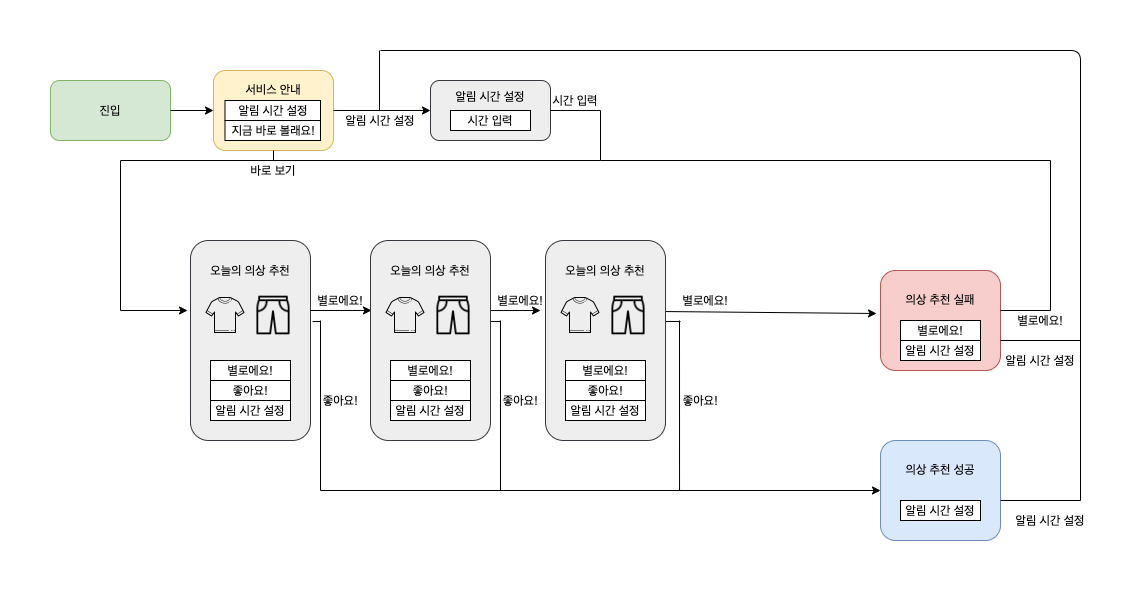

The diagram above was exported from draw.io. Its source (the exported page's mxGraphModel, read from the mxfile embedded in the PNG):
<mxGraphModel dx="2835" dy="638" grid="1" gridSize="10" guides="1" tooltips="1" connect="1" arrows="1" fold="1" page="1" pageScale="1" pageWidth="1169" pageHeight="827" math="0" shadow="0">
  <root>
    <mxCell id="0" />
    <mxCell id="1" parent="0" />
    <mxCell id="299MwkTSN0YMKUzkyiMf-1" value="진입" style="rounded=1;whiteSpace=wrap;html=1;fillColor=#d5e8d4;strokeColor=#82b366;" vertex="1" parent="1">
      <mxGeometry x="-30" y="110" width="120" height="60" as="geometry" />
    </mxCell>
    <mxCell id="299MwkTSN0YMKUzkyiMf-2" value="서비스 안내&lt;br&gt;&lt;br&gt;&lt;br&gt;&lt;br&gt;" style="rounded=1;whiteSpace=wrap;html=1;fillColor=#fff2cc;strokeColor=#d6b656;" vertex="1" parent="1">
      <mxGeometry x="133" y="100" width="120" height="80" as="geometry" />
    </mxCell>
    <mxCell id="299MwkTSN0YMKUzkyiMf-3" value="알림 시간 설정&lt;br&gt;&lt;br&gt;&lt;br&gt;" style="rounded=1;whiteSpace=wrap;html=1;fillColor=#eeeeee;strokeColor=#36393d;" vertex="1" parent="1">
      <mxGeometry x="350" y="110" width="120" height="60" as="geometry" />
    </mxCell>
    <mxCell id="299MwkTSN0YMKUzkyiMf-5" value="알림 시간 설정" style="rounded=0;whiteSpace=wrap;html=1;" vertex="1" parent="1">
      <mxGeometry x="144.5" y="130" width="95.5" height="20" as="geometry" />
    </mxCell>
    <mxCell id="299MwkTSN0YMKUzkyiMf-8" value="시간 입력" style="rounded=0;whiteSpace=wrap;html=1;" vertex="1" parent="1">
      <mxGeometry x="370" y="140" width="80" height="20" as="geometry" />
    </mxCell>
    <mxCell id="299MwkTSN0YMKUzkyiMf-9" value="" style="endArrow=classic;html=1;exitX=1;exitY=0.5;exitDx=0;exitDy=0;entryX=0;entryY=0.5;entryDx=0;entryDy=0;" edge="1" parent="1" source="299MwkTSN0YMKUzkyiMf-1" target="299MwkTSN0YMKUzkyiMf-2">
      <mxGeometry width="50" height="50" relative="1" as="geometry">
        <mxPoint x="460" y="290" as="sourcePoint" />
        <mxPoint x="510" y="240" as="targetPoint" />
      </mxGeometry>
    </mxCell>
    <mxCell id="299MwkTSN0YMKUzkyiMf-10" value="" style="endArrow=classic;html=1;exitX=1;exitY=0.5;exitDx=0;exitDy=0;entryX=0;entryY=0.5;entryDx=0;entryDy=0;" edge="1" parent="1" source="299MwkTSN0YMKUzkyiMf-2" target="299MwkTSN0YMKUzkyiMf-3">
      <mxGeometry width="50" height="50" relative="1" as="geometry">
        <mxPoint x="460" y="290" as="sourcePoint" />
        <mxPoint x="510" y="240" as="targetPoint" />
      </mxGeometry>
    </mxCell>
    <mxCell id="299MwkTSN0YMKUzkyiMf-13" value="오늘의 의상 추천&lt;br&gt;&lt;br&gt;&lt;br&gt;&lt;br&gt;&lt;br&gt;&lt;br&gt;&lt;br&gt;&lt;br&gt;&lt;br&gt;&lt;br&gt;&lt;br&gt;" style="rounded=1;whiteSpace=wrap;html=1;fillColor=#eeeeee;strokeColor=#36393d;" vertex="1" parent="1">
      <mxGeometry x="110" y="270" width="120" height="200" as="geometry" />
    </mxCell>
    <mxCell id="299MwkTSN0YMKUzkyiMf-14" value="별로에요!" style="rounded=0;whiteSpace=wrap;html=1;" vertex="1" parent="1">
      <mxGeometry x="130" y="390" width="80" height="20" as="geometry" />
    </mxCell>
    <mxCell id="299MwkTSN0YMKUzkyiMf-15" value="좋아요!" style="rounded=0;whiteSpace=wrap;html=1;" vertex="1" parent="1">
      <mxGeometry x="130" y="410" width="80" height="20" as="geometry" />
    </mxCell>
    <mxCell id="299MwkTSN0YMKUzkyiMf-16" value="알림 시간 설정" style="rounded=0;whiteSpace=wrap;html=1;" vertex="1" parent="1">
      <mxGeometry x="130" y="430" width="80" height="20" as="geometry" />
    </mxCell>
    <mxCell id="299MwkTSN0YMKUzkyiMf-25" value="의상 추천 실패&lt;br&gt;&lt;br&gt;&lt;br&gt;&lt;br&gt;" style="rounded=1;whiteSpace=wrap;html=1;fillColor=#f8cecc;strokeColor=#b85450;" vertex="1" parent="1">
      <mxGeometry x="800" y="300" width="120" height="100" as="geometry" />
    </mxCell>
    <mxCell id="299MwkTSN0YMKUzkyiMf-26" value="알림 시간 설정" style="rounded=0;whiteSpace=wrap;html=1;" vertex="1" parent="1">
      <mxGeometry x="820" y="370" width="80" height="20" as="geometry" />
    </mxCell>
    <mxCell id="299MwkTSN0YMKUzkyiMf-27" value="별로에요!" style="rounded=0;whiteSpace=wrap;html=1;" vertex="1" parent="1">
      <mxGeometry x="820" y="350" width="80" height="20" as="geometry" />
    </mxCell>
    <mxCell id="299MwkTSN0YMKUzkyiMf-29" value="" style="endArrow=none;html=1;exitX=1.017;exitY=0.442;exitDx=0;exitDy=0;exitPerimeter=0;" edge="1" parent="1">
      <mxGeometry width="50" height="50" relative="1" as="geometry">
        <mxPoint x="232.03999999999996" y="351.03999999999996" as="sourcePoint" />
        <mxPoint x="240" y="351" as="targetPoint" />
      </mxGeometry>
    </mxCell>
    <mxCell id="299MwkTSN0YMKUzkyiMf-30" value="" style="endArrow=none;html=1;" edge="1" parent="1">
      <mxGeometry width="50" height="50" relative="1" as="geometry">
        <mxPoint x="240" y="350" as="sourcePoint" />
        <mxPoint x="240" y="520" as="targetPoint" />
      </mxGeometry>
    </mxCell>
    <mxCell id="299MwkTSN0YMKUzkyiMf-31" value="" style="endArrow=classic;html=1;" edge="1" parent="1">
      <mxGeometry width="50" height="50" relative="1" as="geometry">
        <mxPoint x="240" y="520" as="sourcePoint" />
        <mxPoint x="800" y="520" as="targetPoint" />
      </mxGeometry>
    </mxCell>
    <mxCell id="299MwkTSN0YMKUzkyiMf-32" value="" style="endArrow=none;html=1;exitX=1.017;exitY=0.442;exitDx=0;exitDy=0;exitPerimeter=0;" edge="1" parent="1">
      <mxGeometry width="50" height="50" relative="1" as="geometry">
        <mxPoint x="410" y="351.03999999999996" as="sourcePoint" />
        <mxPoint x="420" y="351" as="targetPoint" />
      </mxGeometry>
    </mxCell>
    <mxCell id="299MwkTSN0YMKUzkyiMf-33" value="" style="endArrow=none;html=1;" edge="1" parent="1">
      <mxGeometry width="50" height="50" relative="1" as="geometry">
        <mxPoint x="420.00000000000006" y="350" as="sourcePoint" />
        <mxPoint x="420.00000000000006" y="520" as="targetPoint" />
      </mxGeometry>
    </mxCell>
    <mxCell id="299MwkTSN0YMKUzkyiMf-34" value="" style="endArrow=none;html=1;exitX=1.017;exitY=0.442;exitDx=0;exitDy=0;exitPerimeter=0;" edge="1" parent="1">
      <mxGeometry width="50" height="50" relative="1" as="geometry">
        <mxPoint x="585" y="351.03999999999996" as="sourcePoint" />
        <mxPoint x="600" y="351" as="targetPoint" />
      </mxGeometry>
    </mxCell>
    <mxCell id="299MwkTSN0YMKUzkyiMf-35" value="" style="endArrow=none;html=1;" edge="1" parent="1">
      <mxGeometry width="50" height="50" relative="1" as="geometry">
        <mxPoint x="599" y="350" as="sourcePoint" />
        <mxPoint x="599.04" y="520" as="targetPoint" />
      </mxGeometry>
    </mxCell>
    <mxCell id="299MwkTSN0YMKUzkyiMf-36" value="의상 추천 성공&lt;br&gt;&lt;br&gt;&lt;br&gt;&lt;br&gt;" style="rounded=1;whiteSpace=wrap;html=1;fillColor=#dae8fc;strokeColor=#6c8ebf;" vertex="1" parent="1">
      <mxGeometry x="800" y="470" width="120" height="100" as="geometry" />
    </mxCell>
    <mxCell id="299MwkTSN0YMKUzkyiMf-37" value="알림 시간 설정" style="rounded=0;whiteSpace=wrap;html=1;" vertex="1" parent="1">
      <mxGeometry x="820" y="530" width="80" height="20" as="geometry" />
    </mxCell>
    <mxCell id="299MwkTSN0YMKUzkyiMf-39" value="" style="endArrow=none;html=1;" edge="1" parent="1">
      <mxGeometry width="50" height="50" relative="1" as="geometry">
        <mxPoint x="920" y="340" as="sourcePoint" />
        <mxPoint x="970" y="340" as="targetPoint" />
      </mxGeometry>
    </mxCell>
    <mxCell id="299MwkTSN0YMKUzkyiMf-40" value="" style="endArrow=none;html=1;" edge="1" parent="1">
      <mxGeometry width="50" height="50" relative="1" as="geometry">
        <mxPoint x="970" y="340" as="sourcePoint" />
        <mxPoint x="970" y="190" as="targetPoint" />
      </mxGeometry>
    </mxCell>
    <mxCell id="299MwkTSN0YMKUzkyiMf-41" value="" style="endArrow=none;html=1;" edge="1" parent="1">
      <mxGeometry width="50" height="50" relative="1" as="geometry">
        <mxPoint x="520" y="190" as="sourcePoint" />
        <mxPoint x="970" y="190" as="targetPoint" />
      </mxGeometry>
    </mxCell>
    <mxCell id="299MwkTSN0YMKUzkyiMf-45" value="" style="endArrow=none;html=1;" edge="1" parent="1">
      <mxGeometry width="50" height="50" relative="1" as="geometry">
        <mxPoint x="470" y="140" as="sourcePoint" />
        <mxPoint x="520" y="140" as="targetPoint" />
      </mxGeometry>
    </mxCell>
    <mxCell id="299MwkTSN0YMKUzkyiMf-47" value="" style="endArrow=none;html=1;" edge="1" parent="1">
      <mxGeometry width="50" height="50" relative="1" as="geometry">
        <mxPoint x="520" y="190" as="sourcePoint" />
        <mxPoint x="520" y="140" as="targetPoint" />
      </mxGeometry>
    </mxCell>
    <mxCell id="299MwkTSN0YMKUzkyiMf-48" value="" style="endArrow=none;html=1;" edge="1" parent="1">
      <mxGeometry width="50" height="50" relative="1" as="geometry">
        <mxPoint x="40" y="190" as="sourcePoint" />
        <mxPoint x="520" y="190" as="targetPoint" />
      </mxGeometry>
    </mxCell>
    <mxCell id="299MwkTSN0YMKUzkyiMf-49" value="" style="endArrow=none;html=1;" edge="1" parent="1">
      <mxGeometry width="50" height="50" relative="1" as="geometry">
        <mxPoint x="40" y="340" as="sourcePoint" />
        <mxPoint x="40" y="190" as="targetPoint" />
      </mxGeometry>
    </mxCell>
    <mxCell id="299MwkTSN0YMKUzkyiMf-50" value="" style="endArrow=classic;html=1;" edge="1" parent="1">
      <mxGeometry width="50" height="50" relative="1" as="geometry">
        <mxPoint x="40" y="340" as="sourcePoint" />
        <mxPoint x="107" y="340" as="targetPoint" />
      </mxGeometry>
    </mxCell>
    <mxCell id="299MwkTSN0YMKUzkyiMf-52" value="좋아요!" style="text;html=1;strokeColor=none;fillColor=none;align=center;verticalAlign=middle;whiteSpace=wrap;rounded=0;" vertex="1" parent="1">
      <mxGeometry x="420" y="420" width="40" height="20" as="geometry" />
    </mxCell>
    <mxCell id="299MwkTSN0YMKUzkyiMf-53" value="좋아요!" style="text;html=1;strokeColor=none;fillColor=none;align=center;verticalAlign=middle;whiteSpace=wrap;rounded=0;" vertex="1" parent="1">
      <mxGeometry x="600" y="420" width="40" height="20" as="geometry" />
    </mxCell>
    <mxCell id="299MwkTSN0YMKUzkyiMf-54" value="좋아요!" style="text;html=1;strokeColor=none;fillColor=none;align=center;verticalAlign=middle;whiteSpace=wrap;rounded=0;" vertex="1" parent="1">
      <mxGeometry x="240" y="420" width="40" height="20" as="geometry" />
    </mxCell>
    <mxCell id="299MwkTSN0YMKUzkyiMf-55" value="" style="endArrow=classic;html=1;entryX=0.008;entryY=0.333;entryDx=0;entryDy=0;entryPerimeter=0;" edge="1" parent="1">
      <mxGeometry width="50" height="50" relative="1" as="geometry">
        <mxPoint x="230" y="340" as="sourcePoint" />
        <mxPoint x="290.96000000000004" y="339.96000000000004" as="targetPoint" />
      </mxGeometry>
    </mxCell>
    <mxCell id="299MwkTSN0YMKUzkyiMf-56" value="" style="endArrow=classic;html=1;" edge="1" parent="1">
      <mxGeometry width="50" height="50" relative="1" as="geometry">
        <mxPoint x="410" y="340.04" as="sourcePoint" />
        <mxPoint x="460" y="340" as="targetPoint" />
      </mxGeometry>
    </mxCell>
    <mxCell id="299MwkTSN0YMKUzkyiMf-58" value="" style="endArrow=classic;html=1;entryX=-0.033;entryY=0.43;entryDx=0;entryDy=0;entryPerimeter=0;exitX=0.342;exitY=0.008;exitDx=0;exitDy=0;exitPerimeter=0;" edge="1" parent="1" target="299MwkTSN0YMKUzkyiMf-25">
      <mxGeometry width="50" height="50" relative="1" as="geometry">
        <mxPoint x="584.04" y="341.03999999999996" as="sourcePoint" />
        <mxPoint x="650.96" y="340.00000000000006" as="targetPoint" />
      </mxGeometry>
    </mxCell>
    <mxCell id="299MwkTSN0YMKUzkyiMf-59" value="별로에요!&lt;br&gt;" style="text;html=1;strokeColor=none;fillColor=none;align=center;verticalAlign=middle;whiteSpace=wrap;rounded=0;" vertex="1" parent="1">
      <mxGeometry x="220" y="320" width="80" height="20" as="geometry" />
    </mxCell>
    <mxCell id="299MwkTSN0YMKUzkyiMf-60" value="별로에요!&lt;br&gt;" style="text;html=1;strokeColor=none;fillColor=none;align=center;verticalAlign=middle;whiteSpace=wrap;rounded=0;" vertex="1" parent="1">
      <mxGeometry x="400" y="320" width="80" height="20" as="geometry" />
    </mxCell>
    <mxCell id="299MwkTSN0YMKUzkyiMf-61" value="별로에요!&lt;br&gt;" style="text;html=1;strokeColor=none;fillColor=none;align=center;verticalAlign=middle;whiteSpace=wrap;rounded=0;" vertex="1" parent="1">
      <mxGeometry x="585" y="320" width="80" height="20" as="geometry" />
    </mxCell>
    <mxCell id="299MwkTSN0YMKUzkyiMf-62" value="별로에요!&lt;br&gt;" style="text;html=1;strokeColor=none;fillColor=none;align=center;verticalAlign=middle;whiteSpace=wrap;rounded=0;" vertex="1" parent="1">
      <mxGeometry x="920" y="340" width="80" height="20" as="geometry" />
    </mxCell>
    <mxCell id="299MwkTSN0YMKUzkyiMf-63" value="" style="endArrow=none;html=1;" edge="1" parent="1">
      <mxGeometry width="50" height="50" relative="1" as="geometry">
        <mxPoint x="920" y="370" as="sourcePoint" />
        <mxPoint x="1000" y="370" as="targetPoint" />
      </mxGeometry>
    </mxCell>
    <mxCell id="299MwkTSN0YMKUzkyiMf-64" value="" style="endArrow=none;html=1;" edge="1" parent="1">
      <mxGeometry width="50" height="50" relative="1" as="geometry">
        <mxPoint x="920" y="530" as="sourcePoint" />
        <mxPoint x="1000" y="530" as="targetPoint" />
      </mxGeometry>
    </mxCell>
    <mxCell id="299MwkTSN0YMKUzkyiMf-65" value="" style="endArrow=none;html=1;" edge="1" parent="1">
      <mxGeometry width="50" height="50" relative="1" as="geometry">
        <mxPoint x="1000" y="530" as="sourcePoint" />
        <mxPoint x="300" y="80" as="targetPoint" />
        <Array as="points">
          <mxPoint x="1000" y="80" />
        </Array>
      </mxGeometry>
    </mxCell>
    <mxCell id="299MwkTSN0YMKUzkyiMf-66" value="" style="endArrow=none;html=1;" edge="1" parent="1">
      <mxGeometry width="50" height="50" relative="1" as="geometry">
        <mxPoint x="299" y="140" as="sourcePoint" />
        <mxPoint x="299" y="80" as="targetPoint" />
      </mxGeometry>
    </mxCell>
    <mxCell id="299MwkTSN0YMKUzkyiMf-71" value="시간 입력" style="text;html=1;strokeColor=none;fillColor=none;align=center;verticalAlign=middle;whiteSpace=wrap;rounded=0;" vertex="1" parent="1">
      <mxGeometry x="470" y="120" width="50" height="20" as="geometry" />
    </mxCell>
    <mxCell id="299MwkTSN0YMKUzkyiMf-74" value="알림 시간 설정" style="text;html=1;strokeColor=none;fillColor=none;align=center;verticalAlign=middle;whiteSpace=wrap;rounded=0;" vertex="1" parent="1">
      <mxGeometry x="920" y="380" width="80" height="20" as="geometry" />
    </mxCell>
    <mxCell id="299MwkTSN0YMKUzkyiMf-75" value="알림 시간 설정" style="text;html=1;strokeColor=none;fillColor=none;align=center;verticalAlign=middle;whiteSpace=wrap;rounded=0;" vertex="1" parent="1">
      <mxGeometry x="930" y="540" width="80" height="20" as="geometry" />
    </mxCell>
    <mxCell id="299MwkTSN0YMKUzkyiMf-76" value="알림 시간 설정" style="text;html=1;strokeColor=none;fillColor=none;align=center;verticalAlign=middle;whiteSpace=wrap;rounded=0;" vertex="1" parent="1">
      <mxGeometry x="260" y="140" width="80" height="20" as="geometry" />
    </mxCell>
    <mxCell id="299MwkTSN0YMKUzkyiMf-79" value="" style="shape=image;imageAspect=0;aspect=fixed;verticalLabelPosition=bottom;verticalAlign=top;image=data:image/png,(base64 omitted: 2092 chars);" vertex="1" parent="1">
      <mxGeometry x="170" y="322" width="46" height="46" as="geometry" />
    </mxCell>
    <mxCell id="299MwkTSN0YMKUzkyiMf-80" value="" style="shape=image;imageAspect=0;aspect=fixed;verticalLabelPosition=bottom;verticalAlign=top;image=data:image/png,(base64 omitted: 2064 chars);" vertex="1" parent="1">
      <mxGeometry x="120" y="320" width="50" height="50" as="geometry" />
    </mxCell>
    <mxCell id="299MwkTSN0YMKUzkyiMf-81" value="오늘의 의상 추천&lt;br&gt;&lt;br&gt;&lt;br&gt;&lt;br&gt;&lt;br&gt;&lt;br&gt;&lt;br&gt;&lt;br&gt;&lt;br&gt;&lt;br&gt;&lt;br&gt;" style="rounded=1;whiteSpace=wrap;html=1;fillColor=#eeeeee;strokeColor=#36393d;" vertex="1" parent="1">
      <mxGeometry x="290" y="270" width="120" height="200" as="geometry" />
    </mxCell>
    <mxCell id="299MwkTSN0YMKUzkyiMf-82" value="별로에요!" style="rounded=0;whiteSpace=wrap;html=1;" vertex="1" parent="1">
      <mxGeometry x="310" y="390" width="80" height="20" as="geometry" />
    </mxCell>
    <mxCell id="299MwkTSN0YMKUzkyiMf-83" value="좋아요!" style="rounded=0;whiteSpace=wrap;html=1;" vertex="1" parent="1">
      <mxGeometry x="310" y="410" width="80" height="20" as="geometry" />
    </mxCell>
    <mxCell id="299MwkTSN0YMKUzkyiMf-84" value="알림 시간 설정" style="rounded=0;whiteSpace=wrap;html=1;" vertex="1" parent="1">
      <mxGeometry x="310" y="430" width="80" height="20" as="geometry" />
    </mxCell>
    <mxCell id="299MwkTSN0YMKUzkyiMf-85" value="" style="shape=image;imageAspect=0;aspect=fixed;verticalLabelPosition=bottom;verticalAlign=top;image=data:image/png,(base64 omitted: 2092 chars);" vertex="1" parent="1">
      <mxGeometry x="350" y="322" width="46" height="46" as="geometry" />
    </mxCell>
    <mxCell id="299MwkTSN0YMKUzkyiMf-86" value="" style="shape=image;imageAspect=0;aspect=fixed;verticalLabelPosition=bottom;verticalAlign=top;image=data:image/png,(base64 omitted: 2064 chars);" vertex="1" parent="1">
      <mxGeometry x="300" y="320" width="50" height="50" as="geometry" />
    </mxCell>
    <mxCell id="299MwkTSN0YMKUzkyiMf-87" value="오늘의 의상 추천&lt;br&gt;&lt;br&gt;&lt;br&gt;&lt;br&gt;&lt;br&gt;&lt;br&gt;&lt;br&gt;&lt;br&gt;&lt;br&gt;&lt;br&gt;&lt;br&gt;" style="rounded=1;whiteSpace=wrap;html=1;fillColor=#eeeeee;strokeColor=#36393d;" vertex="1" parent="1">
      <mxGeometry x="465" y="270" width="120" height="200" as="geometry" />
    </mxCell>
    <mxCell id="299MwkTSN0YMKUzkyiMf-88" value="별로에요!" style="rounded=0;whiteSpace=wrap;html=1;" vertex="1" parent="1">
      <mxGeometry x="485" y="390" width="80" height="20" as="geometry" />
    </mxCell>
    <mxCell id="299MwkTSN0YMKUzkyiMf-89" value="좋아요!" style="rounded=0;whiteSpace=wrap;html=1;" vertex="1" parent="1">
      <mxGeometry x="485" y="410" width="80" height="20" as="geometry" />
    </mxCell>
    <mxCell id="299MwkTSN0YMKUzkyiMf-90" value="알림 시간 설정" style="rounded=0;whiteSpace=wrap;html=1;" vertex="1" parent="1">
      <mxGeometry x="485" y="430" width="80" height="20" as="geometry" />
    </mxCell>
    <mxCell id="299MwkTSN0YMKUzkyiMf-91" value="" style="shape=image;imageAspect=0;aspect=fixed;verticalLabelPosition=bottom;verticalAlign=top;image=data:image/png,(base64 omitted: 2092 chars);" vertex="1" parent="1">
      <mxGeometry x="525" y="322" width="46" height="46" as="geometry" />
    </mxCell>
    <mxCell id="299MwkTSN0YMKUzkyiMf-92" value="" style="shape=image;imageAspect=0;aspect=fixed;verticalLabelPosition=bottom;verticalAlign=top;image=data:image/png,(base64 omitted: 2064 chars);" vertex="1" parent="1">
      <mxGeometry x="475" y="320" width="50" height="50" as="geometry" />
    </mxCell>
    <mxCell id="299MwkTSN0YMKUzkyiMf-94" value="&lt;font style=&quot;font-size: 12px&quot;&gt;지금 바로 볼래요!&lt;/font&gt;" style="rounded=0;whiteSpace=wrap;html=1;" vertex="1" parent="1">
      <mxGeometry x="144.5" y="150" width="95.5" height="20" as="geometry" />
    </mxCell>
    <mxCell id="299MwkTSN0YMKUzkyiMf-95" value="" style="endArrow=none;html=1;entryX=0.5;entryY=1;entryDx=0;entryDy=0;" edge="1" parent="1" target="299MwkTSN0YMKUzkyiMf-2">
      <mxGeometry width="50" height="50" relative="1" as="geometry">
        <mxPoint x="193" y="190" as="sourcePoint" />
        <mxPoint x="770" y="260" as="targetPoint" />
      </mxGeometry>
    </mxCell>
    <mxCell id="299MwkTSN0YMKUzkyiMf-96" value="바로 보기" style="text;html=1;strokeColor=none;fillColor=none;align=center;verticalAlign=middle;whiteSpace=wrap;rounded=0;" vertex="1" parent="1">
      <mxGeometry x="163" y="190" width="60" height="20" as="geometry" />
    </mxCell>
  </root>
</mxGraphModel>